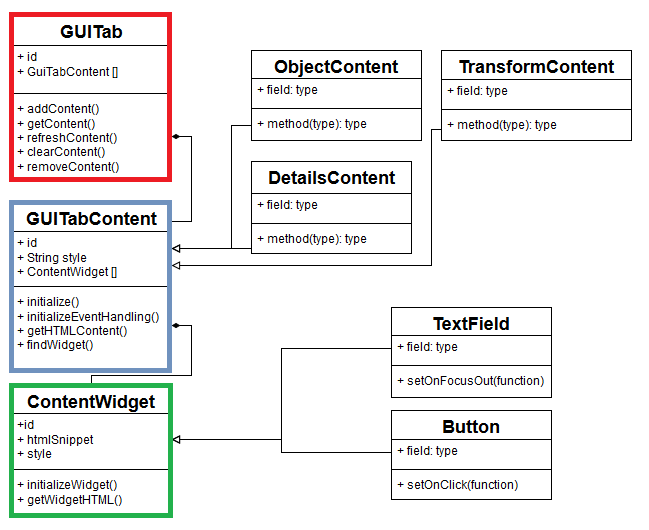

The diagram above was exported from draw.io. Its source (the exported page's mxGraphModel, read from the mxfile embedded in the PNG):
<mxGraphModel dx="846" dy="698" grid="1" gridSize="10" guides="1" tooltips="1" connect="1" arrows="1" fold="1" page="1" pageScale="1" pageWidth="826" pageHeight="1169" background="#ffffff" math="0" shadow="0">
  <root>
    <mxCell id="0" />
    <mxCell id="1" parent="0" />
    <mxCell id="479e07d5362e8dea-9" value="&lt;font style=&quot;font-size: 18px&quot;&gt;GUITab&lt;/font&gt;" style="swimlane;html=1;fontStyle=1;align=center;verticalAlign=top;childLayout=stackLayout;horizontal=1;startSize=30;horizontalStack=0;resizeParent=1;resizeLast=0;collapsible=1;marginBottom=0;swimlaneFillColor=#ffffff;" vertex="1" parent="1">
      <mxGeometry x="110" y="200" width="160" height="163" as="geometry" />
    </mxCell>
    <mxCell id="479e07d5362e8dea-10" value="+ id&lt;br&gt;+ GuiTabContent []&lt;br&gt;" style="text;html=1;strokeColor=none;fillColor=none;align=left;verticalAlign=top;spacingLeft=4;spacingRight=4;whiteSpace=wrap;overflow=hidden;rotatable=0;points=[[0,0.5],[1,0.5]];portConstraint=eastwest;" vertex="1" parent="479e07d5362e8dea-9">
      <mxGeometry y="30" width="160" height="44" as="geometry" />
    </mxCell>
    <mxCell id="479e07d5362e8dea-11" value="" style="line;html=1;strokeWidth=1;fillColor=none;align=left;verticalAlign=middle;spacingTop=-1;spacingLeft=3;spacingRight=3;rotatable=0;labelPosition=right;points=[];portConstraint=eastwest;" vertex="1" parent="479e07d5362e8dea-9">
      <mxGeometry y="74" width="160" height="8" as="geometry" />
    </mxCell>
    <mxCell id="479e07d5362e8dea-12" value="+ addContent()&lt;br&gt;+ getContent()&lt;br&gt;+ refreshContent()&lt;br&gt;+ clearContent()&lt;br&gt;+ removeContent()&lt;br&gt;" style="text;html=1;strokeColor=none;fillColor=none;align=left;verticalAlign=top;spacingLeft=4;spacingRight=4;whiteSpace=wrap;overflow=hidden;rotatable=0;points=[[0,0.5],[1,0.5]];portConstraint=eastwest;" vertex="1" parent="479e07d5362e8dea-9">
      <mxGeometry y="82" width="160" height="78" as="geometry" />
    </mxCell>
    <mxCell id="479e07d5362e8dea-13" value="&lt;font style=&quot;font-size: 18px&quot;&gt;GUITabContent&lt;/font&gt;" style="swimlane;html=1;fontStyle=1;align=center;verticalAlign=top;childLayout=stackLayout;horizontal=1;startSize=29;horizontalStack=0;resizeParent=1;resizeLast=0;collapsible=1;marginBottom=0;swimlaneFillColor=#ffffff;" vertex="1" parent="1">
      <mxGeometry x="110" y="387" width="160" height="167" as="geometry" />
    </mxCell>
    <mxCell id="479e07d5362e8dea-14" value="+ id&lt;br&gt;+ String style&lt;br&gt;+ ContentWidget []&lt;br&gt;&lt;br&gt;" style="text;html=1;strokeColor=none;fillColor=none;align=left;verticalAlign=top;spacingLeft=4;spacingRight=4;whiteSpace=wrap;overflow=hidden;rotatable=0;points=[[0,0.5],[1,0.5]];portConstraint=eastwest;" vertex="1" parent="479e07d5362e8dea-13">
      <mxGeometry y="29" width="160" height="51" as="geometry" />
    </mxCell>
    <mxCell id="479e07d5362e8dea-15" value="" style="line;html=1;strokeWidth=1;fillColor=none;align=left;verticalAlign=middle;spacingTop=-1;spacingLeft=3;spacingRight=3;rotatable=0;labelPosition=right;points=[];portConstraint=eastwest;" vertex="1" parent="479e07d5362e8dea-13">
      <mxGeometry y="80" width="160" height="8" as="geometry" />
    </mxCell>
    <mxCell id="479e07d5362e8dea-16" value="+ initialize()&lt;br&gt;+ initializeEventHandling()&lt;br&gt;+ getHTMLContent()&lt;br&gt;+ findWidget()&lt;br&gt;" style="text;html=1;strokeColor=none;fillColor=none;align=left;verticalAlign=top;spacingLeft=4;spacingRight=4;whiteSpace=wrap;overflow=hidden;rotatable=0;points=[[0,0.5],[1,0.5]];portConstraint=eastwest;" vertex="1" parent="479e07d5362e8dea-13">
      <mxGeometry y="88" width="160" height="69" as="geometry" />
    </mxCell>
    <mxCell id="479e07d5362e8dea-21" style="edgeStyle=orthogonalEdgeStyle;rounded=0;html=1;exitX=1;exitY=0.5;entryX=1;entryY=0.111;entryPerimeter=0;startArrow=diamondThin;startFill=1;endArrow=none;endFill=0;jettySize=auto;orthogonalLoop=1;strokeColor=#000000;" edge="1" parent="1" source="479e07d5362e8dea-12" target="479e07d5362e8dea-13">
      <mxGeometry relative="1" as="geometry" />
    </mxCell>
    <mxCell id="479e07d5362e8dea-22" value="&lt;font style=&quot;font-size: 18px&quot;&gt;ObjectContent&lt;/font&gt;" style="swimlane;html=1;fontStyle=1;align=center;verticalAlign=top;childLayout=stackLayout;horizontal=1;startSize=28;horizontalStack=0;resizeParent=1;resizeLast=0;collapsible=1;marginBottom=0;swimlaneFillColor=#ffffff;" vertex="1" parent="1">
      <mxGeometry x="350" y="235" width="170" height="90" as="geometry" />
    </mxCell>
    <mxCell id="479e07d5362e8dea-23" value="+ field: type" style="text;html=1;strokeColor=none;fillColor=none;align=left;verticalAlign=top;spacingLeft=4;spacingRight=4;whiteSpace=wrap;overflow=hidden;rotatable=0;points=[[0,0.5],[1,0.5]];portConstraint=eastwest;" vertex="1" parent="479e07d5362e8dea-22">
      <mxGeometry y="28" width="170" height="26" as="geometry" />
    </mxCell>
    <mxCell id="479e07d5362e8dea-24" value="" style="line;html=1;strokeWidth=1;fillColor=none;align=left;verticalAlign=middle;spacingTop=-1;spacingLeft=3;spacingRight=3;rotatable=0;labelPosition=right;points=[];portConstraint=eastwest;" vertex="1" parent="479e07d5362e8dea-22">
      <mxGeometry y="54" width="170" height="8" as="geometry" />
    </mxCell>
    <mxCell id="479e07d5362e8dea-25" value="+ method(type): type" style="text;html=1;strokeColor=none;fillColor=none;align=left;verticalAlign=top;spacingLeft=4;spacingRight=4;whiteSpace=wrap;overflow=hidden;rotatable=0;points=[[0,0.5],[1,0.5]];portConstraint=eastwest;" vertex="1" parent="479e07d5362e8dea-22">
      <mxGeometry y="62" width="170" height="26" as="geometry" />
    </mxCell>
    <mxCell id="479e07d5362e8dea-26" value="&lt;font style=&quot;font-size: 18px&quot;&gt;DetailsContent&lt;/font&gt;" style="swimlane;html=1;fontStyle=1;align=center;verticalAlign=top;childLayout=stackLayout;horizontal=1;startSize=32;horizontalStack=0;resizeParent=1;resizeLast=0;collapsible=1;marginBottom=0;swimlaneFillColor=#ffffff;" vertex="1" parent="1">
      <mxGeometry x="350" y="346" width="160" height="92" as="geometry" />
    </mxCell>
    <mxCell id="479e07d5362e8dea-27" value="+ field: type" style="text;html=1;strokeColor=none;fillColor=none;align=left;verticalAlign=top;spacingLeft=4;spacingRight=4;whiteSpace=wrap;overflow=hidden;rotatable=0;points=[[0,0.5],[1,0.5]];portConstraint=eastwest;" vertex="1" parent="479e07d5362e8dea-26">
      <mxGeometry y="32" width="160" height="26" as="geometry" />
    </mxCell>
    <mxCell id="479e07d5362e8dea-28" value="" style="line;html=1;strokeWidth=1;fillColor=none;align=left;verticalAlign=middle;spacingTop=-1;spacingLeft=3;spacingRight=3;rotatable=0;labelPosition=right;points=[];portConstraint=eastwest;" vertex="1" parent="479e07d5362e8dea-26">
      <mxGeometry y="58" width="160" height="8" as="geometry" />
    </mxCell>
    <mxCell id="479e07d5362e8dea-29" value="+ method(type): type" style="text;html=1;strokeColor=none;fillColor=none;align=left;verticalAlign=top;spacingLeft=4;spacingRight=4;whiteSpace=wrap;overflow=hidden;rotatable=0;points=[[0,0.5],[1,0.5]];portConstraint=eastwest;" vertex="1" parent="479e07d5362e8dea-26">
      <mxGeometry y="66" width="160" height="26" as="geometry" />
    </mxCell>
    <mxCell id="479e07d5362e8dea-30" value="&lt;font style=&quot;font-size: 18px&quot;&gt;TransformContent&lt;/font&gt;" style="swimlane;html=1;fontStyle=1;align=center;verticalAlign=top;childLayout=stackLayout;horizontal=1;startSize=29;horizontalStack=0;resizeParent=1;resizeLast=0;collapsible=1;marginBottom=0;swimlaneFillColor=#ffffff;" vertex="1" parent="1">
      <mxGeometry x="540" y="235" width="190" height="90" as="geometry" />
    </mxCell>
    <mxCell id="479e07d5362e8dea-31" value="+ field: type" style="text;html=1;strokeColor=none;fillColor=none;align=left;verticalAlign=top;spacingLeft=4;spacingRight=4;whiteSpace=wrap;overflow=hidden;rotatable=0;points=[[0,0.5],[1,0.5]];portConstraint=eastwest;" vertex="1" parent="479e07d5362e8dea-30">
      <mxGeometry y="29" width="190" height="26" as="geometry" />
    </mxCell>
    <mxCell id="479e07d5362e8dea-32" value="" style="line;html=1;strokeWidth=1;fillColor=none;align=left;verticalAlign=middle;spacingTop=-1;spacingLeft=3;spacingRight=3;rotatable=0;labelPosition=right;points=[];portConstraint=eastwest;" vertex="1" parent="479e07d5362e8dea-30">
      <mxGeometry y="55" width="190" height="8" as="geometry" />
    </mxCell>
    <mxCell id="479e07d5362e8dea-33" value="+ method(type): type" style="text;html=1;strokeColor=none;fillColor=none;align=left;verticalAlign=top;spacingLeft=4;spacingRight=4;whiteSpace=wrap;overflow=hidden;rotatable=0;points=[[0,0.5],[1,0.5]];portConstraint=eastwest;" vertex="1" parent="479e07d5362e8dea-30">
      <mxGeometry y="63" width="190" height="26" as="geometry" />
    </mxCell>
    <mxCell id="479e07d5362e8dea-34" style="edgeStyle=orthogonalEdgeStyle;rounded=0;html=1;exitX=0;exitY=0.5;startArrow=none;startFill=0;endArrow=block;endFill=0;jettySize=auto;orthogonalLoop=1;strokeColor=#000000;" edge="1" parent="1" source="479e07d5362e8dea-23" target="479e07d5362e8dea-14">
      <mxGeometry relative="1" as="geometry">
        <Array as="points">
          <mxPoint x="330" y="310" />
          <mxPoint x="330" y="433" />
        </Array>
      </mxGeometry>
    </mxCell>
    <mxCell id="479e07d5362e8dea-36" style="edgeStyle=orthogonalEdgeStyle;rounded=0;html=1;exitX=0;exitY=0.5;jettySize=auto;orthogonalLoop=1;strokeColor=#000000;endArrow=block;endFill=0;" edge="1" parent="1" source="479e07d5362e8dea-30" target="479e07d5362e8dea-14">
      <mxGeometry relative="1" as="geometry">
        <Array as="points">
          <mxPoint x="540" y="314" />
          <mxPoint x="530" y="314" />
          <mxPoint x="530" y="450" />
        </Array>
      </mxGeometry>
    </mxCell>
    <mxCell id="479e07d5362e8dea-37" style="edgeStyle=orthogonalEdgeStyle;rounded=0;html=1;exitX=0;exitY=0.5;jettySize=auto;orthogonalLoop=1;strokeColor=#000000;endArrow=block;endFill=0;" edge="1" parent="1" source="479e07d5362e8dea-27" target="479e07d5362e8dea-14">
      <mxGeometry relative="1" as="geometry">
        <Array as="points">
          <mxPoint x="350" y="433" />
        </Array>
      </mxGeometry>
    </mxCell>
    <mxCell id="479e07d5362e8dea-42" value="&lt;font style=&quot;font-size: 18px&quot;&gt;ContentWidget&lt;/font&gt;" style="swimlane;html=1;fontStyle=1;align=center;verticalAlign=top;childLayout=stackLayout;horizontal=1;startSize=28;horizontalStack=0;resizeParent=1;resizeLast=0;collapsible=1;marginBottom=0;swimlaneFillColor=#ffffff;" vertex="1" parent="1">
      <mxGeometry x="110" y="570" width="160" height="130" as="geometry" />
    </mxCell>
    <mxCell id="479e07d5362e8dea-43" value="+id &lt;br&gt;+ htmlSnippet&lt;br&gt;+ style&lt;br&gt;" style="text;html=1;strokeColor=none;fillColor=none;align=left;verticalAlign=top;spacingLeft=4;spacingRight=4;whiteSpace=wrap;overflow=hidden;rotatable=0;points=[[0,0.5],[1,0.5]];portConstraint=eastwest;" vertex="1" parent="479e07d5362e8dea-42">
      <mxGeometry y="28" width="160" height="52" as="geometry" />
    </mxCell>
    <mxCell id="479e07d5362e8dea-44" value="" style="line;html=1;strokeWidth=1;fillColor=none;align=left;verticalAlign=middle;spacingTop=-1;spacingLeft=3;spacingRight=3;rotatable=0;labelPosition=right;points=[];portConstraint=eastwest;" vertex="1" parent="479e07d5362e8dea-42">
      <mxGeometry y="80" width="160" height="8" as="geometry" />
    </mxCell>
    <mxCell id="479e07d5362e8dea-45" value="+ initializeWidget()&lt;br&gt;+ getWidgetHTML()&lt;br&gt;" style="text;html=1;strokeColor=none;fillColor=none;align=left;verticalAlign=top;spacingLeft=4;spacingRight=4;whiteSpace=wrap;overflow=hidden;rotatable=0;points=[[0,0.5],[1,0.5]];portConstraint=eastwest;" vertex="1" parent="479e07d5362e8dea-42">
      <mxGeometry y="88" width="160" height="42" as="geometry" />
    </mxCell>
    <mxCell id="479e07d5362e8dea-46" value="&lt;font style=&quot;font-size: 18px&quot;&gt;Button&lt;/font&gt;" style="swimlane;html=1;fontStyle=1;align=center;verticalAlign=top;childLayout=stackLayout;horizontal=1;startSize=29;horizontalStack=0;resizeParent=1;resizeLast=0;collapsible=1;marginBottom=0;swimlaneFillColor=#ffffff;" vertex="1" parent="1">
      <mxGeometry x="490" y="595" width="160" height="89" as="geometry" />
    </mxCell>
    <mxCell id="479e07d5362e8dea-47" value="+ field: type" style="text;html=1;strokeColor=none;fillColor=none;align=left;verticalAlign=top;spacingLeft=4;spacingRight=4;whiteSpace=wrap;overflow=hidden;rotatable=0;points=[[0,0.5],[1,0.5]];portConstraint=eastwest;" vertex="1" parent="479e07d5362e8dea-46">
      <mxGeometry y="29" width="160" height="26" as="geometry" />
    </mxCell>
    <mxCell id="479e07d5362e8dea-48" value="" style="line;html=1;strokeWidth=1;fillColor=none;align=left;verticalAlign=middle;spacingTop=-1;spacingLeft=3;spacingRight=3;rotatable=0;labelPosition=right;points=[];portConstraint=eastwest;" vertex="1" parent="479e07d5362e8dea-46">
      <mxGeometry y="55" width="160" height="8" as="geometry" />
    </mxCell>
    <mxCell id="479e07d5362e8dea-49" value="+ setOnClick(function)&lt;br&gt;" style="text;html=1;strokeColor=none;fillColor=none;align=left;verticalAlign=top;spacingLeft=4;spacingRight=4;whiteSpace=wrap;overflow=hidden;rotatable=0;points=[[0,0.5],[1,0.5]];portConstraint=eastwest;" vertex="1" parent="479e07d5362e8dea-46">
      <mxGeometry y="63" width="160" height="26" as="geometry" />
    </mxCell>
    <mxCell id="479e07d5362e8dea-50" value="&lt;font style=&quot;font-size: 18px&quot;&gt;TextField&lt;/font&gt;" style="swimlane;html=1;fontStyle=1;align=center;verticalAlign=top;childLayout=stackLayout;horizontal=1;startSize=28;horizontalStack=0;resizeParent=1;resizeLast=0;collapsible=1;marginBottom=0;swimlaneFillColor=#ffffff;" vertex="1" parent="1">
      <mxGeometry x="490" y="492" width="160" height="90" as="geometry" />
    </mxCell>
    <mxCell id="479e07d5362e8dea-51" value="+ field: type" style="text;html=1;strokeColor=none;fillColor=none;align=left;verticalAlign=top;spacingLeft=4;spacingRight=4;whiteSpace=wrap;overflow=hidden;rotatable=0;points=[[0,0.5],[1,0.5]];portConstraint=eastwest;" vertex="1" parent="479e07d5362e8dea-50">
      <mxGeometry y="28" width="160" height="26" as="geometry" />
    </mxCell>
    <mxCell id="479e07d5362e8dea-52" value="" style="line;html=1;strokeWidth=1;fillColor=none;align=left;verticalAlign=middle;spacingTop=-1;spacingLeft=3;spacingRight=3;rotatable=0;labelPosition=right;points=[];portConstraint=eastwest;" vertex="1" parent="479e07d5362e8dea-50">
      <mxGeometry y="54" width="160" height="8" as="geometry" />
    </mxCell>
    <mxCell id="479e07d5362e8dea-53" value="+ setOnFocusOut(function)" style="text;html=1;strokeColor=none;fillColor=none;align=left;verticalAlign=top;spacingLeft=4;spacingRight=4;whiteSpace=wrap;overflow=hidden;rotatable=0;points=[[0,0.5],[1,0.5]];portConstraint=eastwest;" vertex="1" parent="479e07d5362e8dea-50">
      <mxGeometry y="62" width="160" height="26" as="geometry" />
    </mxCell>
    <mxCell id="479e07d5362e8dea-61" style="edgeStyle=orthogonalEdgeStyle;rounded=0;html=1;exitX=0.5;exitY=0;entryX=1;entryY=0.5;jettySize=auto;orthogonalLoop=1;strokeColor=#000000;endArrow=diamondThin;endFill=1;" edge="1" parent="1" source="479e07d5362e8dea-42" target="479e07d5362e8dea-16">
      <mxGeometry relative="1" as="geometry">
        <Array as="points">
          <mxPoint x="190" y="560" />
          <mxPoint x="290" y="560" />
          <mxPoint x="290" y="510" />
        </Array>
      </mxGeometry>
    </mxCell>
    <mxCell id="3865d8f694a7120f-1" style="edgeStyle=orthogonalEdgeStyle;rounded=0;html=1;exitX=0;exitY=0.5;entryX=1;entryY=0.5;endArrow=block;endFill=0;jettySize=auto;orthogonalLoop=1;strokeColor=#000000;" edge="1" parent="1" source="479e07d5362e8dea-51" target="479e07d5362e8dea-43">
      <mxGeometry relative="1" as="geometry" />
    </mxCell>
    <mxCell id="3865d8f694a7120f-2" style="edgeStyle=orthogonalEdgeStyle;rounded=0;html=1;exitX=0;exitY=0.5;endArrow=block;endFill=0;jettySize=auto;orthogonalLoop=1;strokeColor=#000000;" edge="1" parent="1" source="479e07d5362e8dea-47" target="479e07d5362e8dea-43">
      <mxGeometry relative="1" as="geometry" />
    </mxCell>
  </root>
</mxGraphModel>